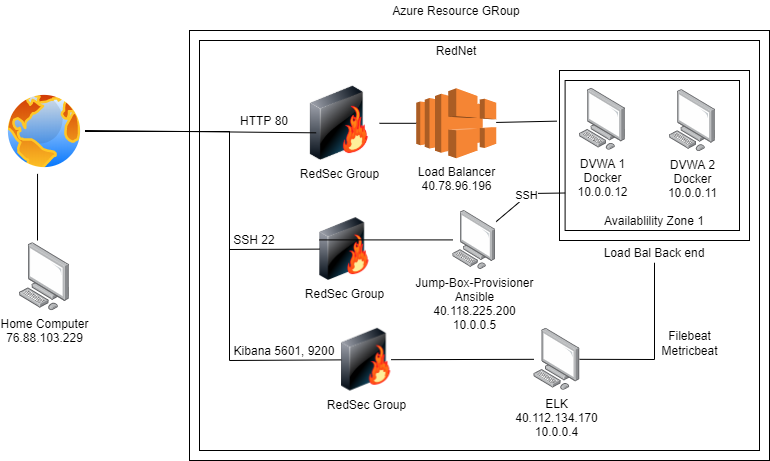

The diagram above was exported from draw.io. Its source (the exported page's mxGraphModel, read from the mxfile embedded in the PNG):
<mxGraphModel dx="782" dy="420" grid="1" gridSize="10" guides="1" tooltips="1" connect="1" arrows="1" fold="1" page="1" pageScale="1" pageWidth="1100" pageHeight="850" background="#ffffff" math="0" shadow="0">
  <root>
    <mxCell id="0" />
    <mxCell id="1" parent="0" />
    <mxCell id="_FgrV76YCCCz5vMaBMGw-30" value="" style="rounded=0;whiteSpace=wrap;html=1;" parent="1" vertex="1">
      <mxGeometry x="230" y="50" width="580" height="430" as="geometry" />
    </mxCell>
    <mxCell id="X33qxjFGDtIKL0iCsM1_-27" value="" style="rounded=0;whiteSpace=wrap;html=1;" parent="1" vertex="1">
      <mxGeometry x="240" y="60" width="560" height="410" as="geometry" />
    </mxCell>
    <mxCell id="_FgrV76YCCCz5vMaBMGw-28" value="" style="rounded=0;whiteSpace=wrap;html=1;" parent="1" vertex="1">
      <mxGeometry x="600" y="90" width="190" height="170" as="geometry" />
    </mxCell>
    <mxCell id="_FgrV76YCCCz5vMaBMGw-27" value="" style="rounded=0;whiteSpace=wrap;html=1;" parent="1" vertex="1">
      <mxGeometry x="605.6" y="100" width="174.4" height="150" as="geometry" />
    </mxCell>
    <mxCell id="_FgrV76YCCCz5vMaBMGw-42" value="SSH" style="edgeStyle=none;rounded=0;orthogonalLoop=1;jettySize=auto;html=1;entryX=0;entryY=0.75;entryDx=0;entryDy=0;endArrow=none;endFill=0;" parent="1" source="X33qxjFGDtIKL0iCsM1_-1" target="_FgrV76YCCCz5vMaBMGw-27" edge="1">
      <mxGeometry relative="1" as="geometry">
        <Array as="points">
          <mxPoint x="570" y="213" />
        </Array>
      </mxGeometry>
    </mxCell>
    <mxCell id="X33qxjFGDtIKL0iCsM1_-1" value="Jump-Box-Provisioner&lt;br&gt;Ansible&lt;br&gt;40.118.225.200&lt;br&gt;10.0.0.5" style="points=[];aspect=fixed;html=1;align=center;shadow=0;dashed=0;image;image=img/lib/allied_telesis/computer_and_terminals/Personal_Computer.svg;" parent="1" vertex="1">
      <mxGeometry x="493.3000000000001" y="230" width="43.4" height="58.82" as="geometry" />
    </mxCell>
    <mxCell id="_FgrV76YCCCz5vMaBMGw-39" value="&lt;br&gt;&lt;br&gt;&lt;span style=&quot;color: rgb(0 , 0 , 0) ; font-family: &amp;#34;helvetica&amp;#34; ; font-size: 12px ; font-style: normal ; font-weight: 400 ; letter-spacing: normal ; text-align: center ; text-indent: 0px ; text-transform: none ; word-spacing: 0px ; background-color: rgb(255 , 255 , 255) ; display: inline ; float: none&quot;&gt;Filebeat&lt;/span&gt;&lt;br style=&quot;color: rgb(0 , 0 , 0) ; font-family: &amp;#34;helvetica&amp;#34; ; font-size: 12px ; font-style: normal ; font-weight: 400 ; letter-spacing: normal ; text-align: center ; text-indent: 0px ; text-transform: none ; word-spacing: 0px&quot;&gt;&lt;span style=&quot;color: rgb(0 , 0 , 0) ; font-family: &amp;#34;helvetica&amp;#34; ; font-size: 12px ; font-style: normal ; font-weight: 400 ; letter-spacing: normal ; text-align: center ; text-indent: 0px ; text-transform: none ; word-spacing: 0px ; background-color: rgb(255 , 255 , 255) ; display: inline ; float: none&quot;&gt;Metricbeat&lt;/span&gt;&lt;br&gt;" style="edgeStyle=none;rounded=0;orthogonalLoop=1;jettySize=auto;html=1;endArrow=none;endFill=0;" parent="1" source="X33qxjFGDtIKL0iCsM1_-2" target="_FgrV76YCCCz5vMaBMGw-33" edge="1">
      <mxGeometry x="-0.1267" y="45" relative="1" as="geometry">
        <Array as="points">
          <mxPoint x="695" y="379" />
        </Array>
        <mxPoint x="80" y="-29" as="offset" />
      </mxGeometry>
    </mxCell>
    <mxCell id="X33qxjFGDtIKL0iCsM1_-2" value="ELK&lt;br&gt;40.112.134.170&lt;br&gt;10.0.0.4" style="points=[];aspect=fixed;html=1;align=center;shadow=0;dashed=0;image;image=img/lib/allied_telesis/computer_and_terminals/Personal_Computer.svg;" parent="1" vertex="1">
      <mxGeometry x="574.4" y="347.86" width="45.6" height="61.800000000000004" as="geometry" />
    </mxCell>
    <mxCell id="X33qxjFGDtIKL0iCsM1_-3" value="DVWA 1&lt;br&gt;Docker&lt;br&gt;10.0.0.12" style="points=[];aspect=fixed;html=1;align=center;shadow=0;dashed=0;image;image=img/lib/allied_telesis/computer_and_terminals/Personal_Computer.svg;" parent="1" vertex="1">
      <mxGeometry x="620" y="107.8" width="45.6" height="61.800000000000004" as="geometry" />
    </mxCell>
    <mxCell id="X33qxjFGDtIKL0iCsM1_-4" value="RedSec Group&lt;br&gt;" style="image;html=1;labelBackgroundColor=#ffffff;image=img/lib/clip_art/networking/Firewall-page1_128x128.png" parent="1" vertex="1">
      <mxGeometry x="360" y="237.24" width="50" height="62.76" as="geometry" />
    </mxCell>
    <mxCell id="_FgrV76YCCCz5vMaBMGw-22" style="edgeStyle=none;rounded=0;orthogonalLoop=1;jettySize=auto;html=1;entryX=0;entryY=0.5;entryDx=0;entryDy=0;endArrow=none;endFill=0;" parent="1" target="X33qxjFGDtIKL0iCsM1_-4" edge="1">
      <mxGeometry relative="1" as="geometry">
        <mxPoint x="130" y="151" as="sourcePoint" />
        <Array as="points">
          <mxPoint x="270" y="151" />
          <mxPoint x="270" y="269" />
        </Array>
      </mxGeometry>
    </mxCell>
    <mxCell id="X33qxjFGDtIKL0iCsM1_-9" value="" style="aspect=fixed;perimeter=ellipsePerimeter;html=1;align=center;shadow=0;dashed=0;spacingTop=3;image;image=img/lib/active_directory/internet_globe.svg;" parent="1" vertex="1">
      <mxGeometry x="44.5" y="110.5" width="81" height="81" as="geometry" />
    </mxCell>
    <mxCell id="_FgrV76YCCCz5vMaBMGw-15" style="edgeStyle=none;rounded=0;orthogonalLoop=1;jettySize=auto;html=1;endArrow=none;endFill=0;entryX=-0.047;entryY=0.271;entryDx=0;entryDy=0;entryPerimeter=0;" parent="1" source="X33qxjFGDtIKL0iCsM1_-12" target="_FgrV76YCCCz5vMaBMGw-27" edge="1">
      <mxGeometry relative="1" as="geometry">
        <mxPoint x="600" y="138" as="targetPoint" />
      </mxGeometry>
    </mxCell>
    <mxCell id="X33qxjFGDtIKL0iCsM1_-12" value="Load Balancer&lt;br&gt;40.78.96.196" style="outlineConnect=0;dashed=0;verticalLabelPosition=bottom;verticalAlign=top;align=center;html=1;shape=mxgraph.aws3.elastic_load_balancing;fillColor=#F58534;gradientColor=none;" parent="1" vertex="1">
      <mxGeometry x="456.7" y="107.8" width="80" height="70" as="geometry" />
    </mxCell>
    <mxCell id="X33qxjFGDtIKL0iCsM1_-28" value="Home Computer&lt;br&gt;76.88.103.229" style="points=[];aspect=fixed;html=1;align=center;shadow=0;dashed=0;image;image=img/lib/allied_telesis/computer_and_terminals/Personal_Computer.svg;" parent="1" vertex="1">
      <mxGeometry x="60" y="262.24" width="50" height="67.76" as="geometry" />
    </mxCell>
    <mxCell id="X33qxjFGDtIKL0iCsM1_-33" value="RedNet" style="text;html=1;strokeColor=none;fillColor=none;align=center;verticalAlign=middle;whiteSpace=wrap;rounded=0;" parent="1" vertex="1">
      <mxGeometry x="431.7" y="60" width="130" height="20" as="geometry" />
    </mxCell>
    <mxCell id="_FgrV76YCCCz5vMaBMGw-21" style="edgeStyle=none;rounded=0;orthogonalLoop=1;jettySize=auto;html=1;endArrow=none;endFill=0;" parent="1" source="X33qxjFGDtIKL0iCsM1_-39" target="X33qxjFGDtIKL0iCsM1_-12" edge="1">
      <mxGeometry relative="1" as="geometry" />
    </mxCell>
    <mxCell id="X33qxjFGDtIKL0iCsM1_-39" value="RedSec Group&lt;br&gt;" style="image;html=1;labelBackgroundColor=#ffffff;image=img/lib/clip_art/networking/Firewall-page1_128x128.png" parent="1" vertex="1">
      <mxGeometry x="340" y="105.80000000000001" width="80" height="74" as="geometry" />
    </mxCell>
    <mxCell id="X33qxjFGDtIKL0iCsM1_-47" value="Kibana 5601, 9200" style="text;html=1;strokeColor=none;fillColor=none;align=center;verticalAlign=middle;whiteSpace=wrap;rounded=0;" parent="1" vertex="1">
      <mxGeometry x="260" y="360" width="130" height="20" as="geometry" />
    </mxCell>
    <mxCell id="X33qxjFGDtIKL0iCsM1_-49" value="HTTP 80" style="text;html=1;strokeColor=none;fillColor=none;align=center;verticalAlign=middle;whiteSpace=wrap;rounded=0;" parent="1" vertex="1">
      <mxGeometry x="240" y="130" width="130" height="20" as="geometry" />
    </mxCell>
    <mxCell id="_FgrV76YCCCz5vMaBMGw-6" value="" style="endArrow=none;html=1;entryX=0.897;entryY=1.117;entryDx=0;entryDy=0;entryPerimeter=0;" parent="1" target="X33qxjFGDtIKL0iCsM1_-49" edge="1">
      <mxGeometry width="50" height="50" relative="1" as="geometry">
        <mxPoint x="125.5" y="150" as="sourcePoint" />
        <mxPoint x="351" y="160" as="targetPoint" />
      </mxGeometry>
    </mxCell>
    <mxCell id="_FgrV76YCCCz5vMaBMGw-7" value="" style="endArrow=none;html=1;entryX=0.414;entryY=1.023;entryDx=0;entryDy=0;entryPerimeter=0;" parent="1" target="X33qxjFGDtIKL0iCsM1_-9" edge="1">
      <mxGeometry width="50" height="50" relative="1" as="geometry">
        <mxPoint x="78" y="260" as="sourcePoint" />
        <mxPoint x="125.5" y="215.22" as="targetPoint" />
      </mxGeometry>
    </mxCell>
    <mxCell id="_FgrV76YCCCz5vMaBMGw-17" value="DVWA 2&lt;br&gt;Docker&lt;br&gt;10.0.0.11" style="points=[];aspect=fixed;html=1;align=center;shadow=0;dashed=0;image;image=img/lib/allied_telesis/computer_and_terminals/Personal_Computer.svg;" parent="1" vertex="1">
      <mxGeometry x="710" y="109.1" width="45.6" height="61.800000000000004" as="geometry" />
    </mxCell>
    <mxCell id="_FgrV76YCCCz5vMaBMGw-36" style="edgeStyle=none;rounded=0;orthogonalLoop=1;jettySize=auto;html=1;endArrow=none;endFill=0;" parent="1" source="_FgrV76YCCCz5vMaBMGw-24" target="X33qxjFGDtIKL0iCsM1_-2" edge="1">
      <mxGeometry relative="1" as="geometry" />
    </mxCell>
    <mxCell id="_FgrV76YCCCz5vMaBMGw-24" value="RedSec Group&lt;br&gt;" style="image;html=1;labelBackgroundColor=#ffffff;image=img/lib/clip_art/networking/Firewall-page1_128x128.png" parent="1" vertex="1">
      <mxGeometry x="381.7" y="347.86" width="50" height="62.76" as="geometry" />
    </mxCell>
    <mxCell id="_FgrV76YCCCz5vMaBMGw-25" style="edgeStyle=none;rounded=0;orthogonalLoop=1;jettySize=auto;html=1;endArrow=none;endFill=0;" parent="1" source="X33qxjFGDtIKL0iCsM1_-9" target="_FgrV76YCCCz5vMaBMGw-24" edge="1">
      <mxGeometry relative="1" as="geometry">
        <mxPoint x="125.5" y="151" as="sourcePoint" />
        <mxPoint x="710" y="379.733794295592" as="targetPoint" />
        <Array as="points">
          <mxPoint x="270" y="151" />
          <mxPoint x="270" y="380" />
        </Array>
      </mxGeometry>
    </mxCell>
    <mxCell id="_FgrV76YCCCz5vMaBMGw-35" style="edgeStyle=none;rounded=0;orthogonalLoop=1;jettySize=auto;html=1;endArrow=none;endFill=0;" parent="1" source="X33qxjFGDtIKL0iCsM1_-48" target="X33qxjFGDtIKL0iCsM1_-1" edge="1">
      <mxGeometry relative="1" as="geometry" />
    </mxCell>
    <mxCell id="X33qxjFGDtIKL0iCsM1_-48" value="SSH 22" style="text;html=1;strokeColor=none;fillColor=none;align=center;verticalAlign=middle;whiteSpace=wrap;rounded=0;" parent="1" vertex="1">
      <mxGeometry x="230" y="249.41" width="130" height="20" as="geometry" />
    </mxCell>
    <mxCell id="_FgrV76YCCCz5vMaBMGw-31" value="Azure Resource GRoup" style="text;html=1;strokeColor=none;fillColor=none;align=center;verticalAlign=middle;whiteSpace=wrap;rounded=0;" parent="1" vertex="1">
      <mxGeometry x="431.7" y="20" width="130" height="20" as="geometry" />
    </mxCell>
    <mxCell id="_FgrV76YCCCz5vMaBMGw-33" value="Load Bal Back end" style="text;html=1;strokeColor=none;fillColor=none;align=center;verticalAlign=middle;whiteSpace=wrap;rounded=0;" parent="1" vertex="1">
      <mxGeometry x="630" y="262.24" width="130" height="20" as="geometry" />
    </mxCell>
    <mxCell id="_FgrV76YCCCz5vMaBMGw-34" value="Availablility Zone 1" style="text;html=1;strokeColor=none;fillColor=none;align=center;verticalAlign=middle;whiteSpace=wrap;rounded=0;" parent="1" vertex="1">
      <mxGeometry x="630" y="230" width="130" height="20" as="geometry" />
    </mxCell>
  </root>
</mxGraphModel>